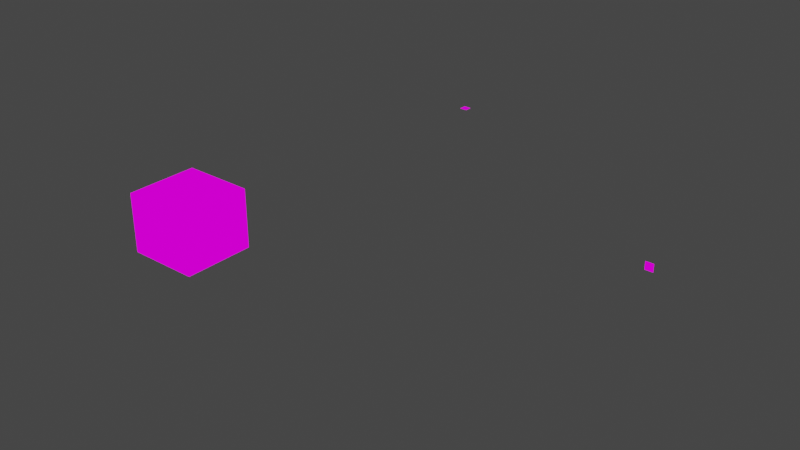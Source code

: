 # Source: roomv2.blend  (saved by Blender 2.93.21; exported with 4.5.12 LTS)
import bpy
from mathutils import Matrix  # noqa: F401  (used for matrix-valued properties, if any)

bpy.ops.wm.read_factory_settings(use_empty=True)
scene = bpy.context.scene
scene.name = 'Scene'

# ---- collections
col_collection = bpy.data.collections.new('Collection'); scene.collection.children.link(col_collection)

# ---- images (referenced by path relative to the original .blend; pixels are not part of the script)
import os
ASSET_DIR = os.environ.get("B2B_ASSET_DIR", "")  # directory of the original .blend (textures are referenced by path, not embedded)
HERE = os.path.dirname(os.path.abspath(__file__))  # packed textures are extracted next to this script under _unpacked/

def load_image(name, relpath, width, height, colorspace="sRGB"):
    """Load a texture the original file referenced (path relative to the .blend, or extracted next to this script)."""
    p = next((c for c in (os.path.join(HERE, relpath), os.path.join(ASSET_DIR, relpath)) if relpath and os.path.exists(c)), "")
    if p:
        img = bpy.data.images.load(p, check_existing=True)
        img.name = name
    else:  # same state as the original file: an image datablock whose file is absent (Cycles renders it pink)
        img = bpy.data.images.new(name, width, height)
        img.source = "FILE"
        img.filepath = "//" + (relpath or name)
    img.colorspace_settings.name = colorspace
    return img
img_roomset_png = load_image('roomset.png', 'roomset.png', 1024, 1024, 'sRGB')
img_tileset_sprite_png = load_image('tileset_sprite.png', 'tileset_sprite.png', 1024, 1024, 'sRGB')

# ---- materials (node trees are filled in below, after node groups)
mat_roomset = bpy.data.materials.new('roomset')
mat_roomset.alpha_threshold = 0.0
mat_roomset.use_transparent_shadow = False
mat_roomset.line_color = (0.0, 0.0, 0.0, 1.0)
mat_tileset_sprite = bpy.data.materials.new('tileset_sprite')
mat_tileset_sprite.use_transparent_shadow = False

# ---- material node trees
mat_roomset.use_nodes = True; mat_roomset.node_tree.nodes.clear()
_N = mat_roomset.node_tree.nodes; _L = mat_roomset.node_tree.links
n0 = _N.new('ShaderNodeOutputMaterial'); n0.name = 'Material Output'; n0.location = (400, 0)
n1 = _N.new('ShaderNodeLightPath'); n1.name = 'Light Path'; n1.location = (0, 250)
n2 = _N.new('ShaderNodeBsdfTransparent'); n2.name = 'Transparent BSDF'; n2.location = (-200, -100)
n3 = _N.new('ShaderNodeEmission'); n3.name = 'Emission'; n3.location = (-200, -200)
n4 = _N.new('ShaderNodeMixShader'); n4.name = 'Mix Shader'; n4.location = (200, 0)
n5 = _N.new('ShaderNodeMixShader'); n5.name = 'Mix Shader.001'; n5.location = (0, -100)
n6 = _N.new('ShaderNodeTexImage'); n6.name = 'Image Texture'; n6.location = (-500, 100)
n6.image = img_roomset_png
n6.interpolation = 'Closest'
_L.new(n6.outputs[0], n3.inputs[0])
_L.new(n6.outputs[1], n5.inputs[0])
_L.new(n2.outputs[0], n5.inputs[1])
_L.new(n2.outputs[0], n4.inputs[1])
_L.new(n3.outputs[0], n5.inputs[2])
_L.new(n5.outputs[0], n4.inputs[2])
_L.new(n1.outputs[0], n4.inputs[0])
_L.new(n4.outputs[0], n0.inputs[0])
n0.is_active_output = True
mat_tileset_sprite.use_nodes = True; mat_tileset_sprite.node_tree.nodes.clear()
_N = mat_tileset_sprite.node_tree.nodes; _L = mat_tileset_sprite.node_tree.links
n0 = _N.new('ShaderNodeOutputMaterial'); n0.name = 'Material Output'; n0.location = (400, 0)
n1 = _N.new('ShaderNodeLightPath'); n1.name = 'Light Path'; n1.location = (0, 250)
n2 = _N.new('ShaderNodeBsdfTransparent'); n2.name = 'Transparent BSDF'; n2.location = (-200, -100)
n3 = _N.new('ShaderNodeEmission'); n3.name = 'Emission'; n3.location = (-200, -200)
n4 = _N.new('ShaderNodeMixShader'); n4.name = 'Mix Shader'; n4.location = (200, 0)
n5 = _N.new('ShaderNodeMixShader'); n5.name = 'Mix Shader.001'; n5.location = (0, -100)
n6 = _N.new('ShaderNodeTexImage'); n6.name = 'Image Texture'; n6.location = (-500, 100)
n6.image = img_tileset_sprite_png
n6.interpolation = 'Closest'
_L.new(n6.outputs[0], n3.inputs[0])
_L.new(n6.outputs[1], n5.inputs[0])
_L.new(n2.outputs[0], n5.inputs[1])
_L.new(n2.outputs[0], n4.inputs[1])
_L.new(n3.outputs[0], n5.inputs[2])
_L.new(n5.outputs[0], n4.inputs[2])
_L.new(n1.outputs[0], n4.inputs[0])
_L.new(n4.outputs[0], n0.inputs[0])
n0.is_active_output = True

# ---- world
world_world = bpy.data.worlds.new('World'); scene.world = world_world
world_world.use_nodes = True; world_world.node_tree.nodes.clear()
_N = world_world.node_tree.nodes; _L = world_world.node_tree.links
n0 = _N.new('ShaderNodeOutputWorld'); n0.name = 'World Output'; n0.location = (300, 300)
n1 = _N.new('ShaderNodeBackground'); n1.name = 'Background'; n1.location = (10, 300)
n1.inputs[0].default_value = (0.05088, 0.05088, 0.05088, 1.0)
_L.new(n1.outputs[0], n0.inputs[0])
n0.is_active_output = True
world_world.color = (0.05088, 0.05088, 0.05088)
world_world.use_sun_shadow = False
world_world.sun_shadow_jitter_overblur = 0.0

# ---- meshes
me_cube = bpy.data.meshes.new('Cube')
me_cube.from_pydata([(0.5, 1.0, 3.5), (-1.0, 0.0, 0.0), (-2.0, -3.0, -1.0), (2.0, 2.0, 1.0), (-2.0, 0.0, 1.0), (-0.5, -1.5, 3.5), (2.0, 2.0, 3.0), (1.0, 2.0, 0.0), (1.0, -3.0, 2.0), (1.5, -1.5, 2.5), (2.0, -2.0, 2.0), (38.5, -2.0, 12.5), (-1.5, -2.0, 0.5), (2.0, -1.0, 3.0), (2.0, -0.5, 3.0), (2.0, 1.0, 3.0), (1.5, 1.5, 3.5), (1.5, 1.0, 3.0), (-0.5, -2.0, 3.0), (1.0, 1.5, 3.0), (-1.0, 1.5, 3.0), (-2.0, 1.0, 3.0), (-2.0, -0.5, 3.0), (-1.0, -0.5, 3.5), (-1.0, 1.0, 3.5), (-1.5, -1.0, 3.0), (-0.5, 1.5, 3.0), (0.0, -1.5, 3.5), (1.5, 0.0, 3.0), (-1.0, 1.5, 3.5), (3.0, -3.0, 2.0), (1.0, -1.5, 1.5), (0.5, -1.0, 3.5), (-1.0, 0.5, 3.5), (1.0, 1.0, 3.5), (1.0, -2.0, 0.5), (-0.5, -2.0, 2.0), (-0.5, -1.5, 2.0), (-1.0, -2.0, 0.5), (-1.0, -2.0, 1.5), (0.5, -1.5, 2.0), (-1.0, -1.5, 0.5), (-1.0, -1.5, 1.0), (-1.5, -2.0, 1.0), (39.0, -2.0, 12.5), (0.0, -2.0, 2.5), (1.0, -2.0, 2.5), (1.5, -1.5, 2.0), (1.5, -2.0, 0.0), (1.5, -2.0, 0.5), (1.5, -1.5, 1.5), (1.5, -2.0, 1.0), (2.0, 2.0, 0.0), (-1.0, 1.0, 0.0), (-1.0, -1.0, 0.0), (-2.0, 0.0, 0.0), (-2.0, -2.0, 0.0), (-1.0, 2.0, 0.0), (2.0, 0.0, 0.0), (-2.0, -1.0, 0.0), (-2.0, 1.0, 1.0), (-2.0, 2.0, 0.0), (-2.0, -2.0, 1.0), (-2.0, -1.0, 1.0), (-2.0, 1.0, 2.0), (-2.0, 2.0, 2.0), (-2.0, 2.0, 1.0), (2.0, -1.0, 0.0), (1.0, 2.0, 1.0), (1.0, 1.0, 0.0), (2.0, 2.0, 2.0), (0.0, 2.0, 1.0), (1.0, 2.0, 2.0), (-1.0, 2.0, 1.0), (0.0, 2.0, 2.0), (2.0, 1.0, 0.0), (2.0, 0.0, 1.0), (2.0, -2.0, 0.0), (2.0, 1.0, 2.0), (2.0, 1.0, 1.0), (2.0, 0.0, 2.0), (2.0, -1.0, 1.0), (2.0, -2.0, 1.0), (3.0, 0.0, 3.0), (1.0, -2.0, 0.0), (2.0, -2.0, 3.0), (1.0, -2.0, 3.0), (-1.0, -2.0, 2.0), (-1.0, -2.0, 3.0), (-2.0, -2.0, 3.0), (-2.0, -2.0, 2.0), (-2.0, -1.0, 2.0), (-2.0, 0.0, 3.0), (-2.0, 0.0, 2.0), (-2.0, 2.0, 3.0), (-1.0, 2.0, 2.0), (1.0, 2.0, 3.0), (2.0, -1.0, 2.0), (2.0, -1.5, 3.0), (1.5, -2.0, 3.0), (1.0, -1.5, 3.0), (0.5, -1.5, 3.0), (0.5, -2.0, 3.0), (1.5, -1.5, 3.0), (1.5, -1.0, 3.0), (2.0, 0.0, 3.0), (2.0, 0.5, 3.0), (2.0, 1.5, 3.0), (1.5, 2.0, 3.0), (0.5, 2.0, 3.0), (0.0, 2.0, 3.0), (0.0, 1.5, 3.0), (0.0, -2.0, 3.0), (0.0, -1.5, 3.0), (-0.5, -1.5, 3.0), (-1.0, -1.5, 3.0), (-1.5, -1.5, 3.0), (-1.5, -2.0, 3.0), (-2.0, -1.5, 3.0), (-2.0, -1.0, 3.0), (-1.5, -0.5, 3.0), (-2.0, 0.5, 3.0), (-1.5, 1.0, 3.0), (-2.0, 1.5, 3.0), (-1.5, 2.0, 3.0), (-1.0, 2.0, 3.0), (-0.5, 2.0, 3.0), (-1.5, 1.5, 3.0), (-1.5, -1.5, 3.5), (0.5, -1.5, 3.5), (1.5, -1.5, 3.5), (1.0, -1.5, 3.5), (1.5, -1.0, 3.5), (1.5, -0.5, 3.0), (1.5, 0.5, 3.0), (1.5, 0.5, 3.5), (1.5, 1.0, 3.5), (1.0, 1.5, 3.5), (1.5, 1.5, 3.0), (0.0, 1.5, 3.5), (0.5, 1.5, 3.0), (-1.5, 0.5, 3.0), (-1.5, 0.5, 3.5), (-1.5, 0.0, 3.0), (-1.5, 0.0, 3.5), (-1.5, -1.0, 3.5), (-1.0, -1.5, 3.5), (-1.0, -1.0, 3.5), (-1.5, -0.5, 3.5), (-1.5, 1.0, 3.5), (-1.5, 1.5, 3.5), (-0.5, 1.5, 3.5), (0.0, 1.0, 3.5), (0.5, 1.5, 3.5), (1.0, -1.0, 3.5), (1.5, -0.5, 3.5), (1.0, 0.0, 3.5), (1.5, 0.0, 3.5), (-0.5, -1.0, 3.5), (1.0, -0.5, 3.5), (0.0, 0.5, 4.0), (0.0, -1.0, 3.5), (-0.5, 0.0, 4.0), (0.5, 0.5, 3.5), (1.0, 0.5, 3.5), (-0.5, 0.5, 4.0), (-1.0, 0.0, 3.5), (-0.5, 1.0, 3.5), (1.0, -1.5, 0.0), (1.0, -1.5, 0.5), (1.0, -2.0, 1.5), (1.0, -1.5, 2.0), (0.5, -2.0, 2.0), (-1.0, -1.5, 1.5), (1.0, -3.0, 1.0), (-1.0, -1.5, 0.0), (1.5, -1.5, 1.0), (1.0, -1.5, 1.0), (0.0, -1.5, 2.0), (-1.0, -1.5, 2.0), (-1.5, -1.5, 1.5), (-1.5, -1.5, 2.0), (-1.5, -1.5, 1.0), (-1.5, -1.5, 0.0), (-1.5, -1.5, 0.5), (-1.5, -2.0, 0.0), (-1.5, -2.0, 1.5), (-1.5, -2.0, 2.0), (-1.5, -2.0, 2.5), (39.0, -2.0, 12.0), (38.5, -2.0, 12.0), (1.0, -1.0, 0.0), (18.5, 9.5, 12.5), (18.5, 9.0, 12.5), (19.0, 9.0, 12.5), (19.0, 9.5, 12.5), (-1.5, -1.5, 2.5), (-1.0, -1.5, 2.5), (-1.0, -2.0, 2.5), (-0.5, -2.0, 2.5), (-0.5, -1.5, 2.5), (0.0, -1.5, 2.5), (0.5, -1.5, 2.5), (0.5, -2.0, 2.5), (1.0, -1.5, 2.5), (1.5, -2.0, 2.5), (1.5, -2.0, 2.0), (1.5, -2.0, 1.5), (1.5, -1.5, 0.0), (1.5, -1.5, 0.5), (0.0, 0.0, 0.0), (0.0, 2.0, 0.0), (0.0, 1.0, 0.0), (1.0, 0.0, 0.0), (0.0, -1.0, 0.0), (-2.0, 1.0, 0.0), (0.0, -3.0, -1.0), (3.0, -3.0, 1.0), (0.0, -2.0, 2.0), (-1.0, -2.0, 1.0), (1.0, -3.0, -1.0), (0.0, -2.0, 4.0), (1.0, -2.0, 1.0), (1.0, -3.0, 4.0), (-1.0, -3.0, 2.0), (0.0, -3.0, 2.0), (1.0, -2.0, 2.0), (-3.0, 3.0, 4.0), (-1.0, -3.0, 1.0), (-2.0, -1.0, 4.0), (0.0, -3.0, 3.0), (-1.0, -3.0, 3.0), (3.0, -2.0, 2.0), (-2.0, -3.0, 0.0), (-2.0, -3.0, 1.0), (-1.0, -3.0, 0.0), (-1.0, -3.0, -1.0), (3.0, -3.0, -1.0), (0.0, -3.0, 0.0), (-3.0, -3.0, 0.0), (-3.0, -3.0, 3.0), (-2.0, -3.0, 2.0), (-3.0, -3.0, 1.0), (-3.0, -3.0, 4.0), (-3.0, -3.0, 2.0), (-2.0, -3.0, 3.0), (-3.0, 1.0, 2.0), (3.0, -2.0, 3.0), (-2.0, -3.0, 4.0), (0.0, -0.5, 4.0), (1.0, -3.0, 3.0), (-3.0, -2.0, 0.0), (2.0, -3.0, 2.0), (3.0, 1.0, -1.0), (2.0, -3.0, 3.0), (3.0, 2.0, 0.0), (2.0, -3.0, 1.0), (2.0, -3.0, 0.0), (3.0, -3.0, 4.0), (-3.0, 1.0, 4.0), (2.0, 1.0, 4.0), (2.0, -1.0, 4.0), (3.0, -1.0, 2.0), (3.0, 1.0, 4.0), (3.0, 3.0, 3.0), (2.0, 2.0, 4.0), (3.0, 1.0, 0.0), (3.0, 2.0, 3.0), (3.0, -1.0, 3.0), (3.0, 1.0, 3.0), (3.0, 0.0, 1.0), (3.0, -1.0, 1.0), (2.0, 0.0, 4.0), (3.0, -3.0, 3.0), (3.0, 2.0, -1.0), (2.0, 2.0, -1.0), (3.0, 0.0, 2.0), (3.0, 1.0, 2.0), (3.0, 1.0, 1.0), (-2.0, 2.0, -1.0), (3.0, -3.0, 0.0), (3.0, -2.0, 0.0), (3.0, -2.0, 1.0), (3.0, -2.0, -1.0), (3.0, -1.0, -1.0), (3.0, -1.0, 0.0), (3.0, 0.0, 0.0), (-3.0, -2.0, -1.0), (-3.0, -2.0, 1.0), (-3.0, 1.0, 1.0), (-1.0, 3.0, 3.0), (-3.0, -1.0, 3.0), (-3.0, 0.0, 2.0), (-3.0, -2.0, 4.0), (-2.0, -2.0, 4.0), (-3.0, 0.0, 1.0), (-3.0, -1.0, 4.0), (-3.0, 2.0, 0.0), (-2.0, 0.0, 4.0), (-3.0, -1.0, 2.0), (-3.0, 2.0, 1.0), (-3.0, -2.0, 3.0), (-3.0, -1.0, 1.0), (-3.0, 0.0, 3.0), (-3.0, 1.0, 3.0), (-1.0, 2.0, -1.0), (1.0, 2.0, 4.0), (-3.0, 2.0, 3.0), (-3.0, 3.0, 3.0), (-3.0, 2.0, 2.0), (-3.0, 3.0, 2.0), (1.0, 3.0, 3.0), (0.0, 2.0, -1.0), (-1.0, -2.0, 4.0), (-2.0, 0.0, -1.0), (-3.0, -3.0, -1.0), (-3.0, -2.0, 2.0), (-3.0, 1.0, -1.0), (0.0, 3.0, 3.0), (-3.0, -1.0, 0.0), (-3.0, 0.0, -1.0), (-2.0, 3.0, 3.0), (2.0, 3.0, -1.0), (-3.0, 0.0, 0.0), (-3.0, 1.0, 0.0), (-2.0, 3.0, 4.0), (-1.0, 3.0, 4.0), (3.0, 2.0, 4.0), (2.0, 3.0, 3.0), (0.0, 3.0, 4.0), (1.0, 3.0, 2.0), (1.0, 3.0, 4.0), (-2.0, 2.0, 4.0), (3.0, 3.0, 4.0), (-1.0, 3.0, 2.0), (-2.0, 3.0, 2.0), (1.0, 0.0, -1.0), (-2.0, 3.0, 1.0), (1.0, 1.0, -1.0), (0.0, 3.0, 0.0), (-3.0, 3.0, 0.0), (3.0, 3.0, -1.0), (1.0, 3.0, 0.0), (-3.0, 3.0, 1.0), (2.0, 3.0, 2.0), (3.0, 3.0, 2.0), (-1.0, 3.0, 1.0), (1.0, 3.0, 1.0), (2.0, 3.0, 0.0), (0.0, 3.0, 2.0), (3.0, 3.0, 1.0), (3.0, 2.0, 1.0), (3.0, 3.0, 0.0), (3.0, 0.0, 4.0), (3.0, 2.0, 2.0), (2.0, 3.0, 1.0), (-2.0, 3.0, 0.0), (-1.0, 3.0, 0.0), (0.0, 3.0, 1.0), (1.0, 3.0, -1.0), (3.0, -1.0, 4.0), (3.0, -2.0, 4.0), (2.0, -3.0, 4.0), (2.0, 3.0, 4.0), (2.0, -2.0, 4.0), (0.5, 1.0, 4.0), (-1.0, -2.0, 0.0), (0.0, -2.0, 0.0), (1.0, -3.0, 0.0), (0.0, 2.0, 4.0), (-1.0, 2.0, 4.0), (-0.5, -0.5, 4.0), (-3.0, 2.0, 4.0), (-3.0, 0.0, 4.0), (0.0, -3.0, 4.0), (1.0, 0.5, 4.0), (1.0, -1.0, 4.0), (-1.0, -3.0, 4.0), (1.0, -2.0, 4.0), (-1.0, 1.0, 4.0), (0.0, 1.0, 4.0), (-2.0, 1.0, 4.0), (0.0, -1.0, 4.0), (3.0, 0.0, -1.0), (2.0, -2.0, -1.0), (2.0, -1.0, -1.0), (1.0, -1.0, -1.0), (2.0, -3.0, -1.0), (2.0, 1.0, -1.0), (1.0, 2.0, -1.0), (2.0, 0.0, -1.0), (1.0, -2.0, -1.0), (-1.0, -2.0, -1.0), (0.0, -2.0, -1.0), (-3.0, -1.0, -1.0), (-2.0, -2.0, -1.0), (-1.0, 0.0, -1.0), (-3.0, 2.0, -1.0), (-3.0, 3.0, -1.0), (-2.0, 3.0, -1.0), (-1.0, 3.0, -1.0), (0.0, 3.0, -1.0), (0.0, 1.0, -1.0), (0.0, 0.0, -1.0), (-1.0, 1.0, -1.0), (-2.0, -1.0, -1.0), (-1.0, -1.0, -1.0), (0.0, -1.0, -1.0), (-2.0, 1.0, -1.0), (0.0, 0.0, 3.5), (-0.5, -0.5, 3.5), (-0.5, -1.0, 4.0), (0.5, 0.5, 4.0), (-0.5, 0.0, 3.5), (-1.0, -1.0, 4.0), (1.0, -0.5, 4.0), (0.0, -0.5, 3.5), (1.0, 0.0, 4.0), (0.5, -0.5, 4.0), (0.5, 0.0, 4.0), (0.5, -1.0, 4.0), (0.5, -0.5, 3.5), (0.5, 0.0, 3.5), (1.0, 1.0, 4.0), (0.0, 0.5, 3.5), (-1.0, -0.5, 4.0), (-0.5, 0.5, 3.5), (-0.5, 1.0, 4.0), (-1.0, 0.0, 4.0), (-1.0, 0.5, 4.0)], [], [(212, 211, 7, 69), (54, 59, 56, 366), (212, 211, 57, 53), (367, 214, 191, 84), (84, 191, 67, 77), (7, 69, 75, 52), (69, 213, 58, 75), (214, 54, 366, 367), (1, 55, 59, 54), (53, 215, 55, 1), (53, 57, 61, 215), (56, 62, 63, 59), (59, 63, 4, 55), (55, 4, 60, 215), (215, 60, 66, 61), (62, 90, 91, 63), (63, 91, 93, 4), (4, 93, 64, 60), (60, 64, 65, 66), (61, 66, 73, 57), (57, 73, 71, 211), (211, 71, 68, 7), (7, 68, 3, 52), (68, 72, 70, 3), (71, 74, 72, 68), (73, 95, 74, 71), (66, 65, 95, 73), (52, 3, 79, 75), (75, 79, 76, 58), (58, 76, 81, 67), (67, 81, 82, 77), (3, 70, 78, 79), (79, 78, 80, 76), (76, 80, 97, 81), (81, 97, 10, 82), (77, 82, 222, 84), (82, 10, 226, 222), (10, 85, 86, 226), (226, 86, 112, 218), (218, 112, 88, 87), (219, 87, 90, 62), (366, 219, 62, 56), (90, 89, 119, 91), (91, 119, 92, 93), (93, 92, 21, 64), (64, 21, 94, 65), (65, 94, 125, 95), (95, 125, 110, 74), (72, 96, 6, 70), (74, 110, 96, 72), (97, 13, 85, 10), (80, 105, 13, 97), (78, 15, 105, 80), (70, 6, 15, 78), (98, 103, 99, 85), (103, 100, 86, 99), (100, 101, 102, 86), (101, 113, 112, 102), (13, 104, 103, 98), (14, 133, 104, 13), (105, 28, 133, 14), (106, 134, 28, 105), (15, 17, 134, 106), (107, 138, 17, 15), (6, 108, 138, 107), (108, 96, 19, 138), (96, 109, 140, 19), (109, 110, 111, 140), (112, 113, 114, 18), (18, 114, 115, 88), (88, 115, 116, 117), (117, 116, 118, 89), (118, 116, 25, 119), (119, 25, 120, 22), (22, 120, 143, 92), (92, 143, 141, 121), (121, 141, 122, 21), (21, 122, 127, 123), (123, 127, 124, 94), (126, 26, 111, 110), (125, 20, 26, 126), (124, 127, 20, 125), (115, 146, 128, 116), (114, 5, 146, 115), (113, 27, 5, 114), (101, 129, 27, 113), (100, 131, 129, 101), (103, 130, 131, 100), (104, 132, 130, 103), (133, 155, 132, 104), (28, 157, 155, 133), (134, 135, 157, 28), (17, 136, 135, 134), (138, 16, 136, 17), (19, 137, 16, 138), (140, 153, 137, 19), (111, 139, 153, 140), (26, 151, 139, 111), (20, 29, 151, 26), (127, 150, 29, 20), (122, 149, 150, 127), (141, 142, 149, 122), (143, 144, 142, 141), (120, 148, 144, 143), (25, 145, 148, 120), (116, 128, 145, 25), (128, 146, 147, 145), (145, 147, 23, 148), (148, 23, 166, 144), (144, 166, 33, 142), (142, 33, 24, 149), (149, 24, 29, 150), (24, 167, 151, 29), (151, 167, 152, 139), (139, 152, 0, 153), (153, 0, 34, 137), (137, 34, 136, 16), (132, 154, 131, 130), (155, 159, 154, 132), (157, 156, 159, 155), (135, 164, 156, 157), (136, 34, 164, 135), (5, 158, 147, 146), (27, 161, 158, 5), (129, 32, 161, 27), (131, 154, 32, 129), (154, 159, 421, 32), (32, 421, 416, 161), (159, 156, 422, 421), (409, 413, 426, 424), (161, 416, 410, 158), (158, 410, 23, 147), (422, 409, 424, 163), (410, 413, 166, 23), (156, 164, 163, 422), (416, 410, 413, 409), (164, 34, 0, 163), (163, 0, 152, 424), (421, 416, 409, 422), (413, 426, 33, 166), (424, 152, 167, 426), (426, 167, 24, 33), (168, 84, 35, 169), (169, 35, 222, 177), (31, 170, 226, 171), (177, 222, 170, 31), (226, 172, 40, 171), (172, 218, 178, 40), (36, 87, 179, 37), (218, 36, 37, 178), (39, 173, 179, 87), (219, 42, 173, 39), (38, 41, 42, 219), (366, 175, 41, 38), (208, 168, 169, 209), (209, 169, 177, 176), (176, 177, 31, 50), (50, 31, 171, 47), (47, 171, 204, 9), (171, 40, 202, 204), (40, 178, 201, 202), (178, 37, 200, 201), (37, 179, 197, 200), (179, 181, 196, 197), (173, 180, 181, 179), (42, 182, 180, 173), (41, 184, 182, 42), (175, 183, 184, 41), (183, 185, 12, 184), (184, 12, 43, 182), (182, 43, 186, 180), (180, 186, 187, 181), (181, 187, 188, 196), (189, 44, 11, 190), (196, 188, 198, 197), (200, 199, 45, 201), (201, 45, 203, 202), (202, 203, 46, 204), (204, 46, 205, 9), (206, 47, 9, 205), (207, 50, 47, 206), (48, 208, 209, 49), (51, 176, 50, 207), (49, 209, 176, 51), (87, 88, 89, 90), (210, 212, 53, 1), (192, 193, 194, 195), (197, 198, 199, 200), (213, 191, 67, 58), (191, 213, 210, 214), (213, 69, 212, 210), (214, 210, 1, 54), (235, 366, 219, 228), (228, 219, 87, 224), (87, 218, 225, 224), (218, 226, 8, 225), (84, 368, 174, 222), (222, 174, 8, 226), (174, 256, 252, 8), (8, 252, 254, 250), (225, 8, 250, 230), (224, 225, 230, 231), (241, 224, 231, 245), (234, 228, 224, 241), (233, 235, 228, 234), (368, 257, 256, 174), (220, 387, 257, 368), (216, 220, 368, 238), (236, 216, 238, 235), (2, 236, 235, 233), (315, 2, 233, 239), (239, 233, 234, 242), (242, 234, 241, 244), (244, 241, 245, 240), (240, 245, 248, 243), (245, 231, 377, 248), (231, 230, 374, 377), (230, 250, 223, 374), (250, 254, 362, 223), (254, 273, 258, 362), (252, 30, 273, 254), (256, 217, 30, 252), (257, 280, 217, 256), (387, 237, 280, 257), (273, 247, 361, 258), (247, 268, 360, 361), (268, 83, 353, 360), (83, 269, 263, 353), (269, 267, 327, 263), (277, 354, 267, 269), (276, 277, 269, 83), (262, 276, 83, 268), (232, 262, 268, 247), (30, 232, 247, 273), (217, 282, 232, 30), (282, 271, 262, 232), (271, 270, 276, 262), (270, 278, 277, 276), (278, 351, 354, 277), (266, 255, 351, 278), (286, 266, 278, 270), (285, 286, 270, 271), (281, 285, 271, 282), (280, 281, 282, 217), (237, 283, 281, 280), (283, 284, 285, 281), (284, 383, 286, 285), (383, 253, 266, 286), (253, 274, 255, 266), (287, 315, 239, 251), (251, 239, 242, 288), (288, 242, 244, 316), (316, 244, 240, 301), (301, 240, 243, 293), (291, 301, 293, 296), (303, 291, 296, 373), (304, 303, 373, 259), (307, 304, 259, 372), (299, 316, 301, 291), (292, 299, 291, 303), (246, 292, 303, 304), (309, 246, 304, 307), (300, 289, 246, 309), (297, 324, 289, 300), (343, 300, 309, 310), (310, 309, 307, 308), (308, 307, 372, 227), (340, 297, 300, 343), (398, 397, 297, 340), (397, 317, 324, 297), (317, 320, 323, 324), (320, 394, 319, 323), (394, 287, 251, 319), (319, 251, 288, 302), (302, 288, 316, 299), (295, 302, 299, 292), (289, 295, 292, 246), (324, 323, 295, 289), (323, 319, 302, 295), (321, 308, 227, 325), (290, 321, 325, 326), (318, 290, 326, 329), (311, 318, 329, 331), (328, 311, 331, 363), (264, 328, 363, 333), (399, 398, 340, 356), (400, 399, 356, 357), (401, 400, 357, 339), (359, 401, 339, 342), (322, 359, 342, 348), (341, 322, 348, 352), (356, 340, 343, 337), (337, 343, 310, 335), (335, 310, 308, 321), (334, 335, 321, 290), (349, 334, 290, 318), (330, 349, 318, 311), (344, 330, 311, 328), (345, 344, 328, 264), (350, 355, 344, 345), (352, 348, 355, 350), (348, 342, 347, 355), (342, 339, 358, 347), (339, 357, 346, 358), (357, 356, 337, 346), (346, 337, 335, 334), (358, 346, 334, 349), (347, 358, 349, 330), (355, 347, 330, 344), (274, 341, 352, 255), (255, 352, 350, 351), (351, 350, 345, 354), (354, 345, 264, 267), (267, 264, 333, 327), (327, 333, 363, 265), (263, 327, 265, 260), (353, 263, 260, 272), (360, 353, 272, 261), (361, 360, 261, 364), (258, 361, 364, 362), (362, 364, 378, 223), (364, 261, 376, 378), (261, 272, 417, 376), (272, 260, 423, 417), (260, 265, 306, 423), (265, 363, 331, 306), (306, 331, 329, 369), (369, 329, 326, 370), (370, 326, 325, 332), (332, 325, 227, 372), (381, 332, 372, 259), (298, 381, 259, 373), (229, 298, 373, 296), (294, 229, 296, 293), (248, 294, 293, 243), (377, 313, 294, 248), (374, 221, 313, 377), (223, 378, 221, 374), (378, 376, 382, 221), (423, 306, 369, 380), (380, 369, 370, 379), (379, 370, 332, 381), (428, 379, 381, 298), (414, 428, 298, 229), (313, 414, 229, 294), (221, 382, 414, 313), (235, 238, 367, 366), (238, 368, 84, 367), (283, 237, 387, 384), (284, 283, 384, 385), (383, 284, 385, 390), (253, 383, 390, 388), (274, 253, 388, 275), (341, 274, 275, 322), (322, 275, 389, 359), (275, 388, 338, 389), (388, 390, 336, 338), (390, 385, 386, 336), (385, 384, 391, 386), (384, 387, 220, 391), (391, 220, 216, 393), (393, 216, 236, 392), (392, 236, 2, 395), (399, 279, 397, 398), (400, 305, 279, 399), (401, 312, 305, 400), (359, 389, 312, 401), (389, 338, 402, 312), (338, 336, 403, 402), (336, 386, 407, 403), (386, 391, 393, 407), (407, 393, 392, 406), (406, 392, 395, 405), (395, 2, 315, 287), (405, 395, 287, 394), (314, 405, 394, 320), (408, 314, 320, 317), (279, 408, 317, 397), (305, 404, 408, 279), (404, 396, 314, 408), (396, 406, 405, 314), (403, 407, 406, 396), (402, 403, 396, 404), (312, 402, 404, 305), (411, 371, 425, 414), (382, 249, 371, 411), (420, 418, 249, 382), (376, 415, 418, 420), (418, 415, 417, 419), (419, 417, 375, 412), (412, 375, 423, 365), (160, 412, 365, 380), (165, 160, 380, 427), (429, 165, 427, 379), (428, 162, 165, 429), (425, 371, 162, 428), (410, 413, 162, 371), (413, 426, 165, 162), (426, 424, 160, 165), (424, 163, 412, 160), (163, 422, 419, 412), (422, 421, 418, 419), (421, 416, 249, 418), (416, 410, 371, 249)])
me_cube.polygons.foreach_set('material_index', [0, 3, 3, 0, 0, 3, 3, 3, 3, 3, 3, 0, 0, 0, 0, 0, 0, 0, 0, 0, 0, 0, 0, 0, 0, 0, 0, 0, 0, 0, 0, 0, 0, 0, 0, 0, 0, 0, 0, 0, 0, 0, 0, 0, 0, 0, 0, 0, 0, 0, 0, 0, 0, 0, 0, 0, 0, 0, 0, 0, 0, 0, 0, 0, 0, 0, 0, 0, 0, 0, 0, 0, 0, 0, 0, 0, 0, 0, 0, 0, 0, 0, 0, 0, 0, 0, 0, 0, 0, 0, 0, 0, 0, 0, 0, 0, 0, 0, 0, 0, 0, 0, 0, 0, 0, 0, 0, 0, 0, 0, 0, 0, 0, 0, 0, 0, 0, 0, 0, 0, 0, 0, 0, 0, 0, 0, 0, 0, 0, 0, 0, 0, 0, 0, 0, 0, 0, 0, 0, 0, 0, 0, 0, 0, 0, 0, 0, 0, 0, 0, 0, 0, 0, 0, 0, 0, 0, 0, 0, 0, 0, 0, 0, 0, 0, 0, 0, 0, 0, 0, 0, 0, 0, 0, 0, 0, 0, 0, 0, 0, 0, 0, 0, 0, 0, 3, 0, 0, 3, 3, 3, 3, 0, 0, 0, 0, 0, 0, 0, 0, 0, 0, 0, 0, 0, 0, 0, 0, 0, 0, 0, 0, 0, 0, 0, 0, 0, 0, 0, 0, 0, 0, 0, 0, 0, 0, 0, 0, 0, 0, 0, 0, 0, 0, 0, 0, 0, 0, 0, 0, 0, 0, 0, 0, 0, 0, 0, 0, 0, 0, 0, 0, 0, 0, 0, 0, 0, 0, 0, 0, 0, 0, 0, 0, 0, 0, 0, 0, 0, 0, 0, 0, 0, 0, 0, 0, 0, 0, 0, 0, 0, 0, 0, 0, 0, 0, 0, 0, 0, 0, 0, 0, 0, 0, 0, 0, 0, 0, 0, 0, 0, 0, 0, 0, 0, 0, 0, 0, 0, 0, 0, 0, 0, 0, 0, 0, 0, 0, 0, 0, 0, 0, 0, 0, 0, 0, 0, 0, 0, 0, 0, 0, 0, 0, 0, 0, 0, 0, 0, 0, 0, 0, 0, 0, 0, 0, 0, 0, 0, 0, 0, 0, 0, 0, 0, 0, 0, 0, 0, 0, 0, 0, 0, 0, 0, 0, 0, 0, 0, 0, 0, 0, 0, 0, 0, 0, 0, 0, 0, 0, 0, 0, 0, 0, 0, 0, 0, 0, 0, 0, 0, 0, 0, 0, 0, 0, 0, 0, 0, 0, 0, 0, 0, 0])
_uv = me_cube.uv_layers.new(name='UVMap')
_uv.uv.foreach_set('vector', [0.5002, 0.7502, 0.5002, 0.9998, 0.7498, 0.9998, 0.7498, 0.7502, 0.2223, 0.8573, 0.3332, 0.8573, 0.3332, 0.9999, 0.2223, 0.9999, 0.2223, 0.5715, 0.3332, 0.5715, 0.3332, 0.7142, 0.2223, 0.7142, 0.5002, 0.7502, 0.5002, 0.9998, 0.7498, 0.9998, 0.7498, 0.7502, 0.5002, 0.7502, 0.5002, 0.9998, 0.7498, 0.9998, 0.7498, 0.7502, 8.68e-05, 0.8573, 0.111, 0.8573, 0.111, 0.9999, 8.68e-05, 0.9999, 0.1112, 0.8573, 0.2221, 0.8573, 0.2221, 0.9999, 0.1112, 0.9999, 8.68e-05, 0.8573, 0.111, 0.8573, 0.111, 0.9999, 8.68e-05, 0.9999, 0.2223, 0.7144, 0.3332, 0.7144, 0.3332, 0.857, 0.2223, 0.857, 0.2223, 0.7144, 0.3332, 0.7144, 0.3332, 0.857, 0.2223, 0.857, 0.2223, 0.8573, 0.3332, 0.8573, 0.3332, 0.9999, 0.2223, 0.9999, 0.0001953, 0.7502, 0.0001953, 0.9998, 0.2498, 0.9998, 0.2498, 0.7502, 0.0001953, 0.7502, 0.0001953, 0.9998, 0.2498, 0.9998, 0.2498, 0.7502, 0.0001953, 0.7502, 0.0001953, 0.9998, 0.2498, 0.9998, 0.2498, 0.7502, 0.0001953, 0.7502, 0.0001953, 0.9998, 0.2498, 0.9998, 0.2498, 0.7502, 0.0001953, 0.7502, 0.0001953, 0.9998, 0.2498, 0.9998, 0.2498, 0.7502, 0.0001953, 0.7502, 0.0001953, 0.9998, 0.2498, 0.9998, 0.2498, 0.7502, 0.0001953, 0.7502, 0.0001953, 0.9998, 0.2498, 0.9998, 0.2498, 0.7502, 0.0001953, 0.7502, 0.0001953, 0.9998, 0.2498, 0.9998, 0.2498, 0.7502, 0.0001953, 0.7502, 0.0001953, 0.9998, 0.2498, 0.9998, 0.2498, 0.7502, 0.0001953, 0.7502, 0.0001953, 0.9998, 0.2498, 0.9998, 0.2498, 0.7502, 0.0001953, 0.7502, 0.0001953, 0.9998, 0.2498, 0.9998, 0.2498, 0.7502, 0.0001953, 0.7502, 0.0001953, 0.9998, 0.2498, 0.9998, 0.2498, 0.7502, 0.0001953, 0.7502, 0.0001953, 0.9998, 0.2498, 0.9998, 0.2498, 0.7502, 0.0001953, 0.7502, 0.0001953, 0.9998, 0.2498, 0.9998, 0.2498, 0.7502, 0.0001953, 0.7502, 0.0001953, 0.9998, 0.2498, 0.9998, 0.2498, 0.7502, 0.0001953, 0.7502, 0.0001953, 0.9998, 0.2498, 0.9998, 0.2498, 0.7502, 0.0001953, 0.7502, 0.0001953, 0.9998, 0.2498, 0.9998, 0.2498, 0.7502, 0.0001953, 0.7502, 0.0001953, 0.9998, 0.2498, 0.9998, 0.2498, 0.7502, 0.0001953, 0.7502, 0.0001953, 0.9998, 0.2498, 0.9998, 0.2498, 0.7502, 0.0001953, 0.7502, 0.0001953, 0.9998, 0.2498, 0.9998, 0.2498, 0.7502, 0.0001953, 0.7502, 0.0001953, 0.9998, 0.2498, 0.9998, 0.2498, 0.7502, 0.0001953, 0.7502, 0.0001953, 0.9998, 0.2498, 0.9998, 0.2498, 0.7502, 0.0001953, 0.7502, 0.0001953, 0.9998, 0.2498, 0.9998, 0.2498, 0.7502, 0.0001953, 0.7502, 0.0001953, 0.9998, 0.2498, 0.9998, 0.2498, 0.7502, 0.0001953, 0.7502, 0.0001953, 0.9998, 0.2498, 0.9998, 0.2498, 0.7502, 0.0001953, 0.7502, 0.0001953, 0.9998, 0.2498, 0.9998, 0.2498, 0.7502, 0.0001953, 0.7502, 0.0001953, 0.9998, 0.2498, 0.9998, 0.2498, 0.7502, 0.0001953, 0.7502, 0.0001953, 0.9998, 0.2498, 0.9998, 0.2498, 0.7502, 0.0001953, 0.7502, 0.0001953, 0.9998, 0.2498, 0.9998, 0.2498, 0.7502, 0.0001953, 0.7502, 0.0001953, 0.9998, 0.2498, 0.9998, 0.2498, 0.7502, 0.0001953, 0.7502, 0.0001953, 0.9998, 0.2498, 0.9998, 0.2498, 0.7502, 0.0001953, 0.7502, 0.0001953, 0.9998, 0.2498, 0.9998, 0.2498, 0.7502, 0.0001953, 0.7502, 0.0001953, 0.9998, 0.2498, 0.9998, 0.2498, 0.7502, 0.0001953, 0.7502, 0.0001953, 0.9998, 0.2498, 0.9998, 0.2498, 0.7502, 0.0001953, 0.7502, 0.0001953, 0.9998, 0.2498, 0.9998, 0.2498, 0.7502, 0.0001953, 0.7502, 0.0001953, 0.9998, 0.2498, 0.9998, 0.2498, 0.7502, 0.0001953, 0.7502, 0.0001953, 0.9998, 0.2498, 0.9998, 0.2498, 0.7502, 0.0001953, 0.7502, 0.0001953, 0.9998, 0.2498, 0.9998, 0.2498, 0.7502, 0.0001953, 0.7502, 0.0001953, 0.9998, 0.2498, 0.9998, 0.2498, 0.7502, 0.0001953, 0.7502, 0.0001953, 0.9998, 0.2498, 0.9998, 0.2498, 0.7502, 0.0001953, 0.7502, 0.0001953, 0.9998, 0.2498, 0.9998, 0.2498, 0.7502, 0.0001953, 0.7502, 0.0001953, 0.9998, 0.2498, 0.9998, 0.2498, 0.7502, 0.0001953, 0.7502, 0.0001953, 0.9998, 0.2498, 0.9998, 0.2498, 0.7502, 0.2502, 0.8752, 0.2502, 0.9998, 0.3748, 0.9998, 0.3748, 0.8752, 0.2502, 0.8752, 0.2502, 0.9998, 0.3748, 0.9998, 0.3748, 0.8752, 0.2502, 0.8752, 0.2502, 0.9998, 0.3748, 0.9998, 0.3748, 0.8752, 0.2502, 0.8752, 0.2502, 0.9998, 0.3748, 0.9998, 0.3748, 0.8752, 0.2502, 0.8752, 0.2502, 0.9998, 0.3748, 0.9998, 0.3748, 0.8752, 0.2502, 0.8752, 0.2502, 0.9998, 0.3748, 0.9998, 0.3748, 0.8752, 0.2502, 0.8752, 0.2502, 0.9998, 0.3748, 0.9998, 0.3748, 0.8752, 0.2502, 0.8752, 0.2502, 0.9998, 0.3748, 0.9998, 0.3748, 0.8752, 0.2502, 0.8752, 0.2502, 0.9998, 0.3748, 0.9998, 0.3748, 0.8752, 0.2502, 0.8752, 0.2502, 0.9998, 0.3748, 0.9998, 0.3748, 0.8752, 0.2502, 0.8752, 0.2502, 0.9998, 0.3748, 0.9998, 0.3748, 0.8752, 0.2502, 0.8752, 0.2502, 0.9998, 0.3748, 0.9998, 0.3748, 0.8752, 0.2502, 0.8752, 0.2502, 0.9998, 0.3748, 0.9998, 0.3748, 0.8752, 0.2502, 0.8752, 0.2502, 0.9998, 0.3748, 0.9998, 0.3748, 0.8752, 0.2502, 0.8752, 0.2502, 0.9998, 0.3748, 0.9998, 0.3748, 0.8752, 0.2502, 0.8752, 0.2502, 0.9998, 0.3748, 0.9998, 0.3748, 0.8752, 0.2502, 0.8752, 0.2502, 0.9998, 0.3748, 0.9998, 0.3748, 0.8752, 0.2502, 0.8752, 0.2502, 0.9998, 0.3748, 0.9998, 0.3748, 0.8752, 0.2502, 0.8752, 0.2502, 0.9998, 0.3748, 0.9998, 0.3748, 0.8752, 0.2502, 0.8752, 0.2502, 0.9998, 0.3748, 0.9998, 0.3748, 0.8752, 0.2502, 0.8752, 0.2502, 0.9998, 0.3748, 0.9998, 0.3748, 0.8752, 0.2502, 0.8752, 0.2502, 0.9998, 0.3748, 0.9998, 0.3748, 0.8752, 0.2502, 0.8752, 0.2502, 0.9998, 0.3748, 0.9998, 0.3748, 0.8752, 0.2502, 0.8752, 0.2502, 0.9998, 0.3748, 0.9998, 0.3748, 0.8752, 0.2502, 0.8752, 0.2502, 0.9998, 0.3748, 0.9998, 0.3748, 0.8752, 0.2502, 0.8752, 0.2502, 0.9998, 0.3748, 0.9998, 0.3748, 0.8752, 0.2502, 0.8752, 0.2502, 0.9998, 0.3748, 0.9998, 0.3748, 0.8752, 0.2502, 0.8752, 0.2502, 0.9998, 0.3748, 0.9998, 0.3748, 0.8752, 0.2502, 0.8752, 0.2502, 0.9998, 0.3748, 0.9998, 0.3748, 0.8752, 0.2502, 0.8752, 0.2502, 0.9998, 0.3748, 0.9998, 0.3748, 0.8752, 0.2502, 0.8752, 0.2502, 0.9998, 0.3748, 0.9998, 0.3748, 0.8752, 0.2502, 0.8752, 0.2502, 0.9998, 0.3748, 0.9998, 0.3748, 0.8752, 0.2502, 0.8752, 0.2502, 0.9998, 0.3748, 0.9998, 0.3748, 0.8752, 0.2502, 0.8752, 0.2502, 0.9998, 0.3748, 0.9998, 0.3748, 0.8752, 0.2502, 0.8752, 0.2502, 0.9998, 0.3748, 0.9998, 0.3748, 0.8752, 0.2502, 0.8752, 0.2502, 0.9998, 0.3748, 0.9998, 0.3748, 0.8752, 0.2502, 0.8752, 0.2502, 0.9998, 0.3748, 0.9998, 0.3748, 0.8752, 0.2502, 0.8752, 0.2502, 0.9998, 0.3748, 0.9998, 0.3748, 0.8752, 0.2502, 0.8752, 0.2502, 0.9998, 0.3748, 0.9998, 0.3748, 0.8752, 0.2502, 0.8752, 0.2502, 0.9998, 0.3748, 0.9998, 0.3748, 0.8752, 0.2502, 0.8752, 0.2502, 0.9998, 0.3748, 0.9998, 0.3748, 0.8752, 0.2502, 0.8752, 0.2502, 0.9998, 0.3748, 0.9998, 0.3748, 0.8752, 0.2502, 0.8752, 0.2502, 0.9998, 0.3748, 0.9998, 0.3748, 0.8752, 0.2502, 0.8752, 0.2502, 0.9998, 0.3748, 0.9998, 0.3748, 0.8752, 0.2502, 0.8752, 0.2502, 0.9998, 0.3748, 0.9998, 0.3748, 0.8752, 0.2502, 0.8752, 0.2502, 0.9998, 0.3748, 0.9998, 0.3748, 0.8752, 0.2502, 0.8752, 0.2502, 0.9998, 0.3748, 0.9998, 0.3748, 0.8752, 0.2502, 0.8752, 0.2502, 0.9998, 0.3748, 0.9998, 0.3748, 0.8752, 0.2502, 0.8752, 0.2502, 0.9998, 0.3748, 0.9998, 0.3748, 0.8752, 0.2502, 0.8752, 0.2502, 0.9998, 0.3748, 0.9998, 0.3748, 0.8752, 0.2502, 0.8752, 0.2502, 0.9998, 0.3748, 0.9998, 0.3748, 0.8752, 0.2502, 0.8752, 0.2502, 0.9998, 0.3748, 0.9998, 0.3748, 0.8752, 0.2502, 0.8752, 0.2502, 0.9998, 0.3748, 0.9998, 0.3748, 0.8752, 0.2502, 0.8752, 0.2502, 0.9998, 0.3748, 0.9998, 0.3748, 0.8752, 0.2502, 0.8752, 0.2502, 0.9998, 0.3748, 0.9998, 0.3748, 0.8752, 0.2502, 0.8752, 0.2502, 0.9998, 0.3748, 0.9998, 0.3748, 0.8752, 0.2502, 0.8752, 0.2502, 0.9998, 0.3748, 0.9998, 0.3748, 0.8752, 0.2502, 0.8752, 0.2502, 0.9998, 0.3748, 0.9998, 0.3748, 0.8752, 0.2502, 0.8752, 0.2502, 0.9998, 0.3748, 0.9998, 0.3748, 0.8752, 0.2502, 0.8752, 0.2502, 0.9998, 0.3748, 0.9998, 0.3748, 0.8752, 0.2502, 0.8752, 0.2502, 0.9998, 0.3748, 0.9998, 0.3748, 0.8752, 0.2502, 0.8752, 0.2502, 0.9998, 0.3748, 0.9998, 0.3748, 0.8752, 0.2502, 0.8752, 0.2502, 0.9998, 0.3748, 0.9998, 0.3748, 0.8752, 0.2502, 0.8752, 0.2502, 0.9998, 0.3748, 0.9998, 0.3748, 0.8752, 0.2502, 0.8752, 0.2502, 0.9998, 0.3748, 0.9998, 0.3748, 0.8752, 0.2502, 0.8752, 0.2502, 0.9998, 0.3748, 0.9998, 0.3748, 0.8752, 0.2502, 0.8752, 0.2502, 0.9998, 0.3748, 0.9998, 0.3748, 0.8752, 0.2502, 0.8752, 0.2502, 0.9998, 0.3748, 0.9998, 0.3748, 0.8752, 0.2502, 0.8752, 0.2502, 0.9998, 0.3748, 0.9998, 0.3748, 0.8752, 0.2502, 0.8752, 0.2502, 0.9998, 0.3748, 0.9998, 0.3748, 0.8752, 0.2502, 0.8752, 0.2502, 0.9998, 0.3748, 0.9998, 0.3748, 0.8752, 0.2502, 0.8752, 0.2502, 0.9998, 0.3748, 0.9998, 0.3748, 0.8752, 0.0001953, 0.7502, 0.0001953, 0.8748, 0.1248, 0.8748, 0.1248, 0.7502, 0.1252, 0.7502, 0.1252, 0.8748, 0.2498, 0.8748, 0.2498, 0.7502, 0.0001953, 0.8752, 0.0001953, 0.9998, 0.1248, 0.9998, 0.1248, 0.8752, 0.1252, 0.1252, 0.2498, 0.1252, 0.2498, 0.2498, 0.1252, 0.2498, 0.0001953, 0.7502, 0.0001953, 0.8748, 0.1248, 0.8748, 0.1248, 0.7502, 0.1252, 0.7502, 0.1252, 0.8748, 0.2498, 0.8748, 0.2498, 0.7502, 0.0001953, 0.1252, 0.1248, 0.1252, 0.1248, 0.2498, 0.0001953, 0.2498, 0.1252, 0.8752, 0.1252, 0.9998, 0.2498, 0.9998, 0.2498, 0.8752, 0.0001953, 0.7502, 0.0001953, 0.8748, 0.1248, 0.8748, 0.1248, 0.7502, 0.1252, 0.0001953, 0.2498, 0.0001953, 0.2498, 0.1248, 0.1252, 0.1248, 0.0001953, 0.8752, 0.0001953, 0.9998, 0.1248, 0.9998, 0.1248, 0.8752, 0.1252, 0.8752, 0.1252, 0.9998, 0.2498, 0.9998, 0.2498, 0.8752, 0.0001953, 0.0001953, 0.1248, 0.0001953, 0.1248, 0.1248, 0.0001953, 0.1248, 0.1252, 0.7502, 0.1252, 0.8748, 0.2498, 0.8748, 0.2498, 0.7502, 0.0001953, 0.8752, 0.0001953, 0.9998, 0.1248, 0.9998, 0.1248, 0.8752, 0.1252, 0.8752, 0.1252, 0.9998, 0.2498, 0.9998, 0.2498, 0.8752, 0.2502, 0.8752, 0.3748, 0.8752, 0.3748, 0.9998, 0.2502, 0.9998, 0.2502, 0.8752, 0.3748, 0.8752, 0.3748, 0.9998, 0.2502, 0.9998, 0.2502, 0.8752, 0.3748, 0.8752, 0.3748, 0.9998, 0.2502, 0.9998, 0.2502, 0.8752, 0.3748, 0.8752, 0.3748, 0.9998, 0.2502, 0.9998, 0.2502, 0.8752, 0.3748, 0.8752, 0.3748, 0.9998, 0.2502, 0.9998, 0.2502, 0.8752, 0.3748, 0.8752, 0.3748, 0.9998, 0.2502, 0.9998, 0.2502, 0.8752, 0.3748, 0.8752, 0.3748, 0.9998, 0.2502, 0.9998, 0.2502, 0.8752, 0.3748, 0.8752, 0.3748, 0.9998, 0.2502, 0.9998, 0.2502, 0.8752, 0.3748, 0.8752, 0.3748, 0.9998, 0.2502, 0.9998, 0.2502, 0.8752, 0.3748, 0.8752, 0.3748, 0.9998, 0.2502, 0.9998, 0.2502, 0.8752, 0.3748, 0.8752, 0.3748, 0.9998, 0.2502, 0.9998, 0.2502, 0.8752, 0.3748, 0.8752, 0.3748, 0.9998, 0.2502, 0.9998, 0.2502, 0.8752, 0.3748, 0.8752, 0.3748, 0.9998, 0.2502, 0.9998, 0.2502, 0.8752, 0.3748, 0.8752, 0.3748, 0.9998, 0.2502, 0.9998, 0.2502, 0.8752, 0.3748, 0.8752, 0.3748, 0.9998, 0.2502, 0.9998, 0.2502, 0.8752, 0.3748, 0.8752, 0.3748, 0.9998, 0.2502, 0.9998, 0.2502, 0.8752, 0.3748, 0.8752, 0.3748, 0.9998, 0.2502, 0.9998, 0.2502, 0.8752, 0.3748, 0.8752, 0.3748, 0.9998, 0.2502, 0.9998, 0.2502, 0.8752, 0.3748, 0.8752, 0.3748, 0.9998, 0.2502, 0.9998, 0.2502, 0.8752, 0.3748, 0.8752, 0.3748, 0.9998, 0.2502, 0.9998, 0.2502, 0.8752, 0.3748, 0.8752, 0.3748, 0.9998, 0.2502, 0.9998, 0.2502, 0.8752, 0.3748, 0.8752, 0.3748, 0.9998, 0.2502, 0.9998, 0.2502, 0.8752, 0.3748, 0.8752, 0.3748, 0.9998, 0.2502, 0.9998, 0.2502, 0.8752, 0.3748, 0.8752, 0.3748, 0.9998, 0.2502, 0.9998, 0.2502, 0.8752, 0.3748, 0.8752, 0.3748, 0.9998, 0.2502, 0.9998, 0.2502, 0.8752, 0.3748, 0.8752, 0.3748, 0.9998, 0.2502, 0.9998, 0.2502, 0.8752, 0.3748, 0.8752, 0.3748, 0.9998, 0.2502, 0.9998, 0.2502, 0.8752, 0.3748, 0.8752, 0.3748, 0.9998, 0.2502, 0.9998, 0.2502, 0.8752, 0.3748, 0.8752, 0.3748, 0.9998, 0.2502, 0.9998, 0.2502, 0.8752, 0.3748, 0.8752, 0.3748, 0.9998, 0.2502, 0.9998, 0.2502, 0.8752, 0.3748, 0.8752, 0.3748, 0.9998, 0.2502, 0.9998, 0.2502, 0.8752, 0.2502, 0.9998, 0.3748, 0.9998, 0.3748, 0.8752, 0.2502, 0.8752, 0.3748, 0.8752, 0.3748, 0.9998, 0.2502, 0.9998, 0.2502, 0.8752, 0.3748, 0.8752, 0.3748, 0.9998, 0.2502, 0.9998, 0.2502, 0.8752, 0.3748, 0.8752, 0.3748, 0.9998, 0.2502, 0.9998, 0.2502, 0.8752, 0.3748, 0.8752, 0.3748, 0.9998, 0.2502, 0.9998, 0.2502, 0.8752, 0.3748, 0.8752, 0.3748, 0.9998, 0.2502, 0.9998, 0.2502, 0.8752, 0.3748, 0.8752, 0.3748, 0.9998, 0.2502, 0.9998, 0.2502, 0.8752, 0.3748, 0.8752, 0.3748, 0.9998, 0.2502, 0.9998, 0.2502, 0.8752, 0.3748, 0.8752, 0.3748, 0.9998, 0.2502, 0.9998, 0.2502, 0.8752, 0.3748, 0.8752, 0.3748, 0.9998, 0.2502, 0.9998, 0.2502, 0.8752, 0.3748, 0.8752, 0.3748, 0.9998, 0.2502, 0.9998, 0.0001953, 0.7502, 0.0001953, 0.9998, 0.2498, 0.9998, 0.2498, 0.7502, 8.68e-05, 0.857, 8.68e-05, 0.7144, 0.111, 0.7144, 0.111, 0.857, 0.2502, 0.8752, 0.3748, 0.8752, 0.3748, 0.9998, 0.2502, 0.9998, 0.2502, 0.8752, 0.3748, 0.8752, 0.3748, 0.9998, 0.2502, 0.9998, 0.2223, 0.8573, 0.3332, 0.8573, 0.3332, 0.9999, 0.2223, 0.9999, 0.3332, 0.7142, 0.2223, 0.7142, 0.2223, 0.5715, 0.3332, 0.5715, 0.2221, 0.7142, 0.1112, 0.7142, 0.1112, 0.5715, 0.2221, 0.5715, 8.68e-05, 0.857, 8.68e-05, 0.7144, 0.111, 0.7144, 0.111, 0.857, 0.0001953, 0.5002, 0.2498, 0.5002, 0.2498, 0.7498, 0.0001953, 0.7498, 0.0001953, 0.5002, 0.2498, 0.5002, 0.2498, 0.7498, 0.0001953, 0.7498, 0.0001953, 0.5002, 0.2498, 0.5002, 0.2498, 0.7498, 0.0001953, 0.7498, 0.0001953, 0.5002, 0.2498, 0.5002, 0.2498, 0.7498, 0.0001953, 0.7498, 0.0001953, 0.5002, 0.2498, 0.5002, 0.2498, 0.7498, 0.0001953, 0.7498, 0.0001953, 0.5002, 0.2498, 0.5002, 0.2498, 0.7498, 0.0001953, 0.7498, 0.0001953, 0.5002, 0.2498, 0.5002, 0.2498, 0.7498, 0.0001953, 0.7498, 0.0001953, 0.5002, 0.2498, 0.5002, 0.2498, 0.7498, 0.0001953, 0.7498, 0.0001953, 0.5002, 0.2498, 0.5002, 0.2498, 0.7498, 0.0001953, 0.7498, 0.0001953, 0.5002, 0.2498, 0.5002, 0.2498, 0.7498, 0.0001953, 0.7498, 0.0001953, 0.5002, 0.2498, 0.5002, 0.2498, 0.7498, 0.0001953, 0.7498, 0.0001953, 0.5002, 0.2498, 0.5002, 0.2498, 0.7498, 0.0001953, 0.7498, 0.0001953, 0.5002, 0.2498, 0.5002, 0.2498, 0.7498, 0.0001953, 0.7498, 0.0001953, 0.5002, 0.2498, 0.5002, 0.2498, 0.7498, 0.0001953, 0.7498, 0.0001953, 0.5002, 0.2498, 0.5002, 0.2498, 0.7498, 0.0001953, 0.7498, 0.0001953, 0.5002, 0.2498, 0.5002, 0.2498, 0.7498, 0.0001953, 0.7498, 0.0001953, 0.5002, 0.2498, 0.5002, 0.2498, 0.7498, 0.0001953, 0.7498, 0.0001953, 0.5002, 0.2498, 0.5002, 0.2498, 0.7498, 0.0001953, 0.7498, 0.0001953, 0.5002, 0.2498, 0.5002, 0.2498, 0.7498, 0.0001953, 0.7498, 0.0001953, 0.5002, 0.2498, 0.5002, 0.2498, 0.7498, 0.0001953, 0.7498, 0.0001953, 0.5002, 0.2498, 0.5002, 0.2498, 0.7498, 0.0001953, 0.7498, 0.0001953, 0.5002, 0.2498, 0.5002, 0.2498, 0.7498, 0.0001953, 0.7498, 0.0001953, 0.5002, 0.2498, 0.5002, 0.2498, 0.7498, 0.0001953, 0.7498, 0.0001953, 0.5002, 0.2498, 0.5002, 0.2498, 0.7498, 0.0001953, 0.7498, 0.0001953, 0.5002, 0.2498, 0.5002, 0.2498, 0.7498, 0.0001953, 0.7498, 0.0001953, 0.5002, 0.2498, 0.5002, 0.2498, 0.7498, 0.0001953, 0.7498, 0.0001953, 0.5002, 0.2498, 0.5002, 0.2498, 0.7498, 0.0001953, 0.7498, 0.0001953, 0.5002, 0.2498, 0.5002, 0.2498, 0.7498, 0.0001953, 0.7498, 0.0001953, 0.5002, 0.2498, 0.5002, 0.2498, 0.7498, 0.0001953, 0.7498, 0.0001953, 0.5002, 0.2498, 0.5002, 0.2498, 0.7498, 0.0001953, 0.7498, 0.0001953, 0.5002, 0.2498, 0.5002, 0.2498, 0.7498, 0.0001953, 0.7498, 0.0001953, 0.5002, 0.2498, 0.5002, 0.2498, 0.7498, 0.0001953, 0.7498, 0.0001953, 0.5002, 0.2498, 0.5002, 0.2498, 0.7498, 0.0001953, 0.7498, 0.0001953, 0.5002, 0.2498, 0.5002, 0.2498, 0.7498, 0.0001953, 0.7498, 0.0001953, 0.5002, 0.2498, 0.5002, 0.2498, 0.7498, 0.0001953, 0.7498, 0.0001953, 0.5002, 0.2498, 0.5002, 0.2498, 0.7498, 0.0001953, 0.7498, 0.0001953, 0.5002, 0.2498, 0.5002, 0.2498, 0.7498, 0.0001953, 0.7498, 0.0001953, 0.5002, 0.2498, 0.5002, 0.2498, 0.7498, 0.0001953, 0.7498, 0.0001953, 0.5002, 0.2498, 0.5002, 0.2498, 0.7498, 0.0001953, 0.7498, 0.0001953, 0.5002, 0.2498, 0.5002, 0.2498, 0.7498, 0.0001953, 0.7498, 0.0001953, 0.5002, 0.2498, 0.5002, 0.2498, 0.7498, 0.0001953, 0.7498, 0.0001953, 0.5002, 0.2498, 0.5002, 0.2498, 0.7498, 0.0001953, 0.7498, 0.0001953, 0.5002, 0.2498, 0.5002, 0.2498, 0.7498, 0.0001953, 0.7498, 0.0001953, 0.5002, 0.2498, 0.5002, 0.2498, 0.7498, 0.0001953, 0.7498, 0.0001953, 0.5002, 0.2498, 0.5002, 0.2498, 0.7498, 0.0001953, 0.7498, 0.0001953, 0.5002, 0.2498, 0.5002, 0.2498, 0.7498, 0.0001953, 0.7498, 0.0001953, 0.5002, 0.2498, 0.5002, 0.2498, 0.7498, 0.0001953, 0.7498, 0.0001953, 0.5002, 0.2498, 0.5002, 0.2498, 0.7498, 0.0001953, 0.7498, 0.0001953, 0.5002, 0.2498, 0.5002, 0.2498, 0.7498, 0.0001953, 0.7498, 0.0001953, 0.5002, 0.2498, 0.5002, 0.2498, 0.7498, 0.0001953, 0.7498, 0.0001953, 0.5002, 0.2498, 0.5002, 0.2498, 0.7498, 0.0001953, 0.7498, 0.0001953, 0.5002, 0.2498, 0.5002, 0.2498, 0.7498, 0.0001953, 0.7498, 0.0001953, 0.5002, 0.2498, 0.5002, 0.2498, 0.7498, 0.0001953, 0.7498, 0.0001953, 0.5002, 0.2498, 0.5002, 0.2498, 0.7498, 0.0001953, 0.7498, 0.0001953, 0.5002, 0.2498, 0.5002, 0.2498, 0.7498, 0.0001953, 0.7498, 0.0001953, 0.5002, 0.2498, 0.5002, 0.2498, 0.7498, 0.0001953, 0.7498, 0.0001953, 0.5002, 0.2498, 0.5002, 0.2498, 0.7498, 0.0001953, 0.7498, 0.0001953, 0.5002, 0.2498, 0.5002, 0.2498, 0.7498, 0.0001953, 0.7498, 0.0001953, 0.5002, 0.2498, 0.5002, 0.2498, 0.7498, 0.0001953, 0.7498, 0.0001953, 0.5002, 0.2498, 0.5002, 0.2498, 0.7498, 0.0001953, 0.7498, 0.0001953, 0.5002, 0.2498, 0.5002, 0.2498, 0.7498, 0.0001953, 0.7498, 0.0001953, 0.5002, 0.2498, 0.5002, 0.2498, 0.7498, 0.0001953, 0.7498, 0.0001953, 0.5002, 0.2498, 0.5002, 0.2498, 0.7498, 0.0001953, 0.7498, 0.0001953, 0.5002, 0.2498, 0.5002, 0.2498, 0.7498, 0.0001953, 0.7498, 0.0001953, 0.5002, 0.2498, 0.5002, 0.2498, 0.7498, 0.0001953, 0.7498, 0.0001953, 0.5002, 0.2498, 0.5002, 0.2498, 0.7498, 0.0001953, 0.7498, 0.0001953, 0.5002, 0.2498, 0.5002, 0.2498, 0.7498, 0.0001953, 0.7498, 0.0001953, 0.5002, 0.2498, 0.5002, 0.2498, 0.7498, 0.0001953, 0.7498, 0.0001953, 0.5002, 0.2498, 0.5002, 0.2498, 0.7498, 0.0001953, 0.7498, 0.0001953, 0.5002, 0.2498, 0.5002, 0.2498, 0.7498, 0.0001953, 0.7498, 0.0001953, 0.5002, 0.2498, 0.5002, 0.2498, 0.7498, 0.0001953, 0.7498, 0.0001953, 0.5002, 0.2498, 0.5002, 0.2498, 0.7498, 0.0001953, 0.7498, 0.0001953, 0.5002, 0.2498, 0.5002, 0.2498, 0.7498, 0.0001953, 0.7498, 0.0001953, 0.5002, 0.2498, 0.5002, 0.2498, 0.7498, 0.0001953, 0.7498, 0.0001953, 0.5002, 0.2498, 0.5002, 0.2498, 0.7498, 0.0001953, 0.7498, 0.0001953, 0.5002, 0.2498, 0.5002, 0.2498, 0.7498, 0.0001953, 0.7498, 0.0001953, 0.5002, 0.2498, 0.5002, 0.2498, 0.7498, 0.0001953, 0.7498, 0.0001953, 0.5002, 0.2498, 0.5002, 0.2498, 0.7498, 0.0001953, 0.7498, 0.0001953, 0.5002, 0.2498, 0.5002, 0.2498, 0.7498, 0.0001953, 0.7498, 0.0001953, 0.5002, 0.2498, 0.5002, 0.2498, 0.7498, 0.0001953, 0.7498, 0.0001953, 0.5002, 0.2498, 0.5002, 0.2498, 0.7498, 0.0001953, 0.7498, 0.0001953, 0.5002, 0.2498, 0.5002, 0.2498, 0.7498, 0.0001953, 0.7498, 0.0001953, 0.5002, 0.2498, 0.5002, 0.2498, 0.7498, 0.0001953, 0.7498, 0.0001953, 0.5002, 0.2498, 0.5002, 0.2498, 0.7498, 0.0001953, 0.7498, 0.0001953, 0.5002, 0.2498, 0.5002, 0.2498, 0.7498, 0.0001953, 0.7498, 0.0001953, 0.5002, 0.2498, 0.5002, 0.2498, 0.7498, 0.0001953, 0.7498, 0.0001953, 0.5002, 0.2498, 0.5002, 0.2498, 0.7498, 0.0001953, 0.7498, 0.0001953, 0.5002, 0.2498, 0.5002, 0.2498, 0.7498, 0.0001953, 0.7498, 0.0001953, 0.5002, 0.2498, 0.5002, 0.2498, 0.7498, 0.0001953, 0.7498, 0.0001953, 0.5002, 0.2498, 0.5002, 0.2498, 0.7498, 0.0001953, 0.7498, 0.0001953, 0.5002, 0.2498, 0.5002, 0.2498, 0.7498, 0.0001953, 0.7498, 0.0001953, 0.5002, 0.2498, 0.5002, 0.2498, 0.7498, 0.0001953, 0.7498, 0.0001953, 0.5002, 0.2498, 0.5002, 0.2498, 0.7498, 0.0001953, 0.7498, 0.0001953, 0.5002, 0.2498, 0.5002, 0.2498, 0.7498, 0.0001953, 0.7498, 0.0001953, 0.5002, 0.2498, 0.5002, 0.2498, 0.7498, 0.0001953, 0.7498, 0.0001953, 0.5002, 0.2498, 0.5002, 0.2498, 0.7498, 0.0001953, 0.7498, 0.0001953, 0.5002, 0.2498, 0.5002, 0.2498, 0.7498, 0.0001953, 0.7498, 0.0001953, 0.5002, 0.2498, 0.5002, 0.2498, 0.7498, 0.0001953, 0.7498, 0.0001953, 0.5002, 0.2498, 0.5002, 0.2498, 0.7498, 0.0001953, 0.7498, 0.0001953, 0.5002, 0.2498, 0.5002, 0.2498, 0.7498, 0.0001953, 0.7498, 0.0001953, 0.5002, 0.2498, 0.5002, 0.2498, 0.7498, 0.0001953, 0.7498, 0.0001953, 0.5002, 0.2498, 0.5002, 0.2498, 0.7498, 0.0001953, 0.7498, 0.0001953, 0.5002, 0.2498, 0.5002, 0.2498, 0.7498, 0.0001953, 0.7498, 0.0001953, 0.5002, 0.2498, 0.5002, 0.2498, 0.7498, 0.0001953, 0.7498, 0.0001953, 0.5002, 0.2498, 0.5002, 0.2498, 0.7498, 0.0001953, 0.7498, 0.0001953, 0.5002, 0.2498, 0.5002, 0.2498, 0.7498, 0.0001953, 0.7498, 0.0001953, 0.5002, 0.2498, 0.5002, 0.2498, 0.7498, 0.0001953, 0.7498, 0.0001953, 0.5002, 0.2498, 0.5002, 0.2498, 0.7498, 0.0001953, 0.7498, 0.0001953, 0.5002, 0.2498, 0.5002, 0.2498, 0.7498, 0.0001953, 0.7498, 0.0001953, 0.5002, 0.2498, 0.5002, 0.2498, 0.7498, 0.0001953, 0.7498, 0.0001953, 0.5002, 0.2498, 0.5002, 0.2498, 0.7498, 0.0001953, 0.7498, 0.0001953, 0.5002, 0.2498, 0.5002, 0.2498, 0.7498, 0.0001953, 0.7498, 0.0001953, 0.5002, 0.2498, 0.5002, 0.2498, 0.7498, 0.0001953, 0.7498, 0.0001953, 0.5002, 0.2498, 0.5002, 0.2498, 0.7498, 0.0001953, 0.7498, 0.0001953, 0.5002, 0.2498, 0.5002, 0.2498, 0.7498, 0.0001953, 0.7498, 0.0001953, 0.5002, 0.2498, 0.5002, 0.2498, 0.7498, 0.0001953, 0.7498, 0.0001953, 0.5002, 0.2498, 0.5002, 0.2498, 0.7498, 0.0001953, 0.7498, 0.0001953, 0.5002, 0.2498, 0.5002, 0.2498, 0.7498, 0.0001953, 0.7498, 0.0001953, 0.5002, 0.2498, 0.5002, 0.2498, 0.7498, 0.0001953, 0.7498, 0.0001953, 0.5002, 0.2498, 0.5002, 0.2498, 0.7498, 0.0001953, 0.7498, 0.0001953, 0.5002, 0.2498, 0.5002, 0.2498, 0.7498, 0.0001953, 0.7498, 0.0001953, 0.5002, 0.2498, 0.5002, 0.2498, 0.7498, 0.0001953, 0.7498, 0.0001953, 0.5002, 0.2498, 0.5002, 0.2498, 0.7498, 0.0001953, 0.7498, 0.0001953, 0.5002, 0.2498, 0.5002, 0.2498, 0.7498, 0.0001953, 0.7498, 0.0001953, 0.5002, 0.2498, 0.5002, 0.2498, 0.7498, 0.0001953, 0.7498, 0.0001953, 0.5002, 0.2498, 0.5002, 0.2498, 0.7498, 0.0001953, 0.7498, 0.0001953, 0.5002, 0.2498, 0.5002, 0.2498, 0.7498, 0.0001953, 0.7498, 0.0001953, 0.5002, 0.2498, 0.5002, 0.2498, 0.7498, 0.0001953, 0.7498, 0.0001953, 0.5002, 0.2498, 0.5002, 0.2498, 0.7498, 0.0001953, 0.7498, 0.0001953, 0.5002, 0.2498, 0.5002, 0.2498, 0.7498, 0.0001953, 0.7498, 0.0001953, 0.5002, 0.2498, 0.5002, 0.2498, 0.7498, 0.0001953, 0.7498, 0.0001953, 0.5002, 0.2498, 0.5002, 0.2498, 0.7498, 0.0001953, 0.7498, 0.0001953, 0.5002, 0.2498, 0.5002, 0.2498, 0.7498, 0.0001953, 0.7498, 0.0001953, 0.5002, 0.2498, 0.5002, 0.2498, 0.7498, 0.0001953, 0.7498, 0.0001953, 0.5002, 0.2498, 0.5002, 0.2498, 0.7498, 0.0001953, 0.7498, 0.0001953, 0.5002, 0.2498, 0.5002, 0.2498, 0.7498, 0.0001953, 0.7498, 0.0001953, 0.5002, 0.2498, 0.5002, 0.2498, 0.7498, 0.0001953, 0.7498, 0.0001953, 0.5002, 0.2498, 0.5002, 0.2498, 0.7498, 0.0001953, 0.7498, 0.0001953, 0.5002, 0.2498, 0.5002, 0.2498, 0.7498, 0.0001953, 0.7498, 0.0001953, 0.5002, 0.2498, 0.5002, 0.2498, 0.7498, 0.0001953, 0.7498, 0.0001953, 0.5002, 0.2498, 0.5002, 0.2498, 0.7498, 0.0001953, 0.7498, 0.0001953, 0.5002, 0.2498, 0.5002, 0.2498, 0.7498, 0.0001953, 0.7498, 0.0001953, 0.5002, 0.2498, 0.5002, 0.2498, 0.7498, 0.0001953, 0.7498, 0.0001953, 0.5002, 0.2498, 0.5002, 0.2498, 0.7498, 0.0001953, 0.7498, 0.0001953, 0.5002, 0.2498, 0.5002, 0.2498, 0.7498, 0.0001953, 0.7498, 0.0001953, 0.5002, 0.2498, 0.5002, 0.2498, 0.7498, 0.0001953, 0.7498, 0.0001953, 0.5002, 0.2498, 0.5002, 0.2498, 0.7498, 0.0001953, 0.7498, 0.0001953, 0.5002, 0.2498, 0.5002, 0.2498, 0.7498, 0.0001953, 0.7498, 0.0001953, 0.5002, 0.2498, 0.5002, 0.2498, 0.7498, 0.0001953, 0.7498, 0.0001953, 0.5002, 0.2498, 0.5002, 0.2498, 0.7498, 0.0001953, 0.7498, 0.0001953, 0.5002, 0.2498, 0.5002, 0.2498, 0.7498, 0.0001953, 0.7498, 0.0001953, 0.5002, 0.2498, 0.5002, 0.2498, 0.7498, 0.0001953, 0.7498, 0.0001953, 0.5002, 0.2498, 0.5002, 0.2498, 0.7498, 0.0001953, 0.7498, 0.0001953, 0.5002, 0.2498, 0.5002, 0.2498, 0.7498, 0.0001953, 0.7498, 0.5002, 0.7502, 0.7498, 0.7502, 0.7498, 0.9998, 0.5002, 0.9998, 0.5002, 0.7502, 0.7498, 0.7502, 0.7498, 0.9998, 0.5002, 0.9998, 0.0001953, 0.7502, 0.2498, 0.7502, 0.2498, 0.9998, 0.0001953, 0.9998, 0.0001953, 0.7502, 0.2498, 0.7502, 0.2498, 0.9998, 0.0001953, 0.9998, 0.0001953, 0.7502, 0.2498, 0.7502, 0.2498, 0.9998, 0.0001953, 0.9998, 0.0001953, 0.7502, 0.2498, 0.7502, 0.2498, 0.9998, 0.0001953, 0.9998, 0.0001953, 0.7502, 0.2498, 0.7502, 0.2498, 0.9998, 0.0001953, 0.9998, 0.0001953, 0.7502, 0.2498, 0.7502, 0.2498, 0.9998, 0.0001953, 0.9998, 0.0001953, 0.7502, 0.2498, 0.7502, 0.2498, 0.9998, 0.0001953, 0.9998, 0.0001953, 0.7502, 0.2498, 0.7502, 0.2498, 0.9998, 0.0001953, 0.9998, 0.0001953, 0.7502, 0.2498, 0.7502, 0.2498, 0.9998, 0.0001953, 0.9998, 0.0001953, 0.7502, 0.2498, 0.7502, 0.2498, 0.9998, 0.0001953, 0.9998, 0.0001953, 0.7502, 0.2498, 0.7502, 0.2498, 0.9998, 0.0001953, 0.9998, 0.0001953, 0.7502, 0.2498, 0.7502, 0.2498, 0.9998, 0.0001953, 0.9998, 0.0001953, 0.7502, 0.2498, 0.7502, 0.2498, 0.9998, 0.0001953, 0.9998, 0.0001953, 0.7502, 0.2498, 0.7502, 0.2498, 0.9998, 0.0001953, 0.9998, 0.0001953, 0.7502, 0.2498, 0.7502, 0.2498, 0.9998, 0.0001953, 0.9998, 0.0001953, 0.7502, 0.2498, 0.7502, 0.2498, 0.9998, 0.0001953, 0.9998, 0.0001953, 0.7502, 0.2498, 0.7502, 0.2498, 0.9998, 0.0001953, 0.9998, 0.0001953, 0.7502, 0.2498, 0.7502, 0.2498, 0.9998, 0.0001953, 0.9998, 0.0001953, 0.7502, 0.2498, 0.7502, 0.2498, 0.9998, 0.0001953, 0.9998, 0.0001953, 0.7502, 0.2498, 0.7502, 0.2498, 0.9998, 0.0001953, 0.9998, 0.0001953, 0.7502, 0.2498, 0.7502, 0.2498, 0.9998, 0.0001953, 0.9998, 0.0001953, 0.7502, 0.2498, 0.7502, 0.2498, 0.9998, 0.0001953, 0.9998, 0.0001953, 0.7502, 0.2498, 0.7502, 0.2498, 0.9998, 0.0001953, 0.9998, 0.0001953, 0.7502, 0.2498, 0.7502, 0.2498, 0.9998, 0.0001953, 0.9998, 0.0001953, 0.7502, 0.2498, 0.7502, 0.2498, 0.9998, 0.0001953, 0.9998, 0.0001953, 0.7502, 0.2498, 0.7502, 0.2498, 0.9998, 0.0001953, 0.9998, 0.0001953, 0.7502, 0.2498, 0.7502, 0.2498, 0.9998, 0.0001953, 0.9998, 0.0001953, 0.7502, 0.2498, 0.7502, 0.2498, 0.9998, 0.0001953, 0.9998, 0.0001953, 0.7502, 0.2498, 0.7502, 0.2498, 0.9998, 0.0001953, 0.9998, 0.0001953, 0.7502, 0.2498, 0.7502, 0.2498, 0.9998, 0.0001953, 0.9998, 0.0001953, 0.7502, 0.2498, 0.7502, 0.2498, 0.9998, 0.0001953, 0.9998, 0.0001953, 0.7502, 0.2498, 0.7502, 0.2498, 0.9998, 0.0001953, 0.9998, 0.0001953, 0.7502, 0.2498, 0.7502, 0.2498, 0.9998, 0.0001953, 0.9998, 0.0001953, 0.7502, 0.2498, 0.7502, 0.2498, 0.9998, 0.0001953, 0.9998, 0.0001953, 0.7502, 0.2498, 0.7502, 0.2498, 0.9998, 0.0001953, 0.9998, 0.0001953, 0.7502, 0.2498, 0.7502, 0.2498, 0.9998, 0.0001953, 0.9998, 0.2502, 0.8752, 0.3748, 0.8752, 0.3748, 0.9998, 0.2502, 0.9998, 0.2502, 0.8752, 0.3748, 0.8752, 0.3748, 0.9998, 0.2502, 0.9998, 0.2502, 0.8752, 0.3748, 0.8752, 0.3748, 0.9998, 0.2502, 0.9998, 0.2502, 0.8752, 0.3748, 0.8752, 0.3748, 0.9998, 0.2502, 0.9998, 0.2502, 0.8752, 0.3748, 0.8752, 0.3748, 0.9998, 0.2502, 0.9998, 0.2502, 0.8752, 0.3748, 0.8752, 0.3748, 0.9998, 0.2502, 0.9998, 0.2502, 0.8752, 0.3748, 0.8752, 0.3748, 0.9998, 0.2502, 0.9998, 0.2502, 0.8752, 0.3748, 0.8752, 0.3748, 0.9998, 0.2502, 0.9998, 0.2502, 0.8752, 0.3748, 0.8752, 0.3748, 0.9998, 0.2502, 0.9998, 0.2502, 0.8752, 0.3748, 0.8752, 0.3748, 0.9998, 0.2502, 0.9998, 0.2502, 0.8752, 0.3748, 0.8752, 0.3748, 0.9998, 0.2502, 0.9998, 0.2502, 0.8752, 0.3748, 0.8752, 0.3748, 0.9998, 0.2502, 0.9998, 0.2502, 0.8752, 0.3748, 0.8752, 0.3748, 0.9998, 0.2502, 0.9998, 0.2502, 0.8752, 0.3748, 0.8752, 0.3748, 0.9998, 0.2502, 0.9998, 0.2502, 0.8752, 0.3748, 0.8752, 0.3748, 0.9998, 0.2502, 0.9998, 0.2502, 0.8752, 0.3748, 0.8752, 0.3748, 0.9998, 0.2502, 0.9998, 0.2502, 0.8752, 0.3748, 0.8752, 0.3748, 0.9998, 0.2502, 0.9998, 0.2502, 0.8752, 0.3748, 0.8752, 0.3748, 0.9998, 0.2502, 0.9998, 0.2502, 0.8752, 0.3748, 0.8752, 0.3748, 0.9998, 0.2502, 0.9998, 0.2502, 0.8752, 0.3748, 0.8752, 0.3748, 0.9998, 0.2502, 0.9998])
me_cube.materials.append(mat_roomset)
me_cube.materials.append(None)
me_cube.materials.append(None)
me_cube.materials.append(mat_tileset_sprite)
me_cube.use_remesh_preserve_volume = False
me_cube.use_remesh_preserve_attributes = False
me_cube.use_mirror_vertex_groups = False
me_cube.update()

# ---- objects
ob_cube = bpy.data.objects.new('Cube', me_cube)

# ---- transforms, parenting, visibility, modifiers, constraints
ob_cube.location = (0.0, 0.0, 0.0)
ob_cube.lock_rotations_4d = False
ob_cube.empty_display_type = 'ARROWS'
ob_cube.lineart.crease_threshold = 0.0

# ---- collection membership
col_collection.objects.link(ob_cube)

# ---- scene / render settings (as saved in the file)
scene.frame_start = 1; scene.frame_end = 250; scene.frame_set(1)
scene.render.engine = 'BLENDER_EEVEE_NEXT'
scene.cycles.use_denoising = False
scene.cycles.samples = 128
scene.cycles.sampling_pattern = 'TABULATED_SOBOL'
scene.cycles.use_adaptive_sampling = False
scene.cycles.use_light_tree = False
scene.view_settings.view_transform = 'Filmic'
bpy.context.view_layer.update()

# ---- added for rendering (the .blend has no active camera): camera
cam_auto = bpy.data.cameras.new('AutoCamera')
cam_auto.lens = 50.0
cam_auto.sensor_width = 36.0
cam_auto.clip_end = 1000.0
ob_auto_camera = bpy.data.objects.new('AutoCamera', cam_auto)
scene.collection.objects.link(ob_auto_camera)
ob_auto_camera.location = (60.4243, -47.6592, 39.6895)
ob_auto_camera.rotation_euler = (1.09748, -7.21219e-08, 0.694738)
scene.camera = ob_auto_camera
bpy.context.view_layer.update()
